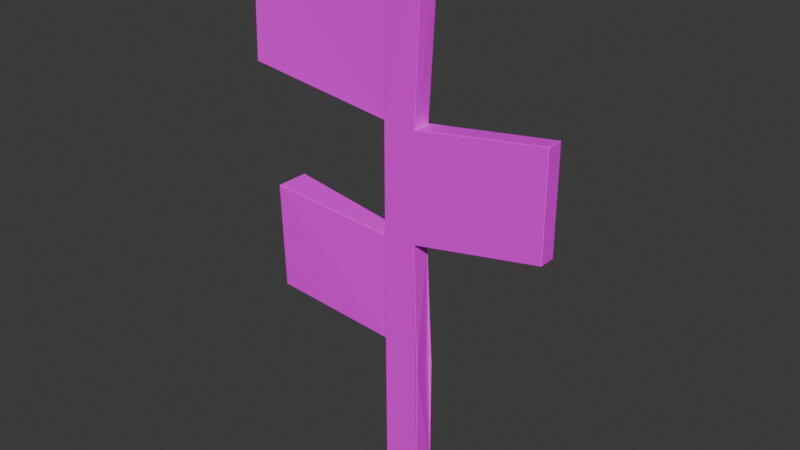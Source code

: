 # Source: sign.blend  (saved by Blender 5.0.119; exported with 4.5.12 LTS)
import bpy
from mathutils import Matrix  # noqa: F401  (used for matrix-valued properties, if any)

bpy.ops.wm.read_factory_settings(use_empty=True)
scene = bpy.context.scene
scene.name = 'Scene'

# ---- collections
col_collection = bpy.data.collections.new('Collection'); scene.collection.children.link(col_collection)

# ---- images (referenced by path relative to the original .blend; pixels are not part of the script)
import os
ASSET_DIR = os.environ.get("B2B_ASSET_DIR", "")  # directory of the original .blend (textures are referenced by path, not embedded)
HERE = os.path.dirname(os.path.abspath(__file__))  # packed textures are extracted next to this script under _unpacked/

def load_image(name, relpath, width, height, colorspace="sRGB"):
    """Load a texture the original file referenced (path relative to the .blend, or extracted next to this script)."""
    p = next((c for c in (os.path.join(HERE, relpath), os.path.join(ASSET_DIR, relpath)) if relpath and os.path.exists(c)), "")
    if p:
        img = bpy.data.images.load(p, check_existing=True)
        img.name = name
    else:  # same state as the original file: an image datablock whose file is absent (Cycles renders it pink)
        img = bpy.data.images.new(name, width, height)
        img.source = "FILE"
        img.filepath = "//" + (relpath or name)
    img.colorspace_settings.name = colorspace
    return img
img_untitled_002 = load_image('Untitled.002', '', 4096, 4096, 'sRGB')

# ---- materials (node trees are filled in below, after node groups)
mat_material_001 = bpy.data.materials.new('Material.001')

# ---- material node trees
mat_material_001.use_nodes = True; mat_material_001.node_tree.nodes.clear()
_N = mat_material_001.node_tree.nodes; _L = mat_material_001.node_tree.links
n0 = _N.new('ShaderNodeBsdfPrincipled'); n0.name = 'Principled BSDF'; n0.location = (-200, 100)
n1 = _N.new('ShaderNodeOutputMaterial'); n1.name = 'Material Output'; n1.location = (200, 100)
n2 = _N.new('ShaderNodeTexImage'); n2.name = 'Image Texture'; n2.location = (-490, 80)
n2.image = img_untitled_002
_L.new(n0.outputs[0], n1.inputs[0])
_L.new(n2.outputs[0], n0.inputs[0])
n1.is_active_output = True

# ---- world
world_world = bpy.data.worlds.new('World'); scene.world = world_world
world_world.use_nodes = True; world_world.node_tree.nodes.clear()
_N = world_world.node_tree.nodes; _L = world_world.node_tree.links
n0 = _N.new('ShaderNodeOutputWorld'); n0.name = 'World Output'; n0.location = (200, 100)
n1 = _N.new('ShaderNodeBackground'); n1.name = 'Background'; n1.location = (-200, 100)
n1.inputs[0].default_value = (0.05088, 0.05088, 0.05088, 1.0)
_L.new(n1.outputs[0], n0.inputs[0])
n0.is_active_output = True
world_world.color = (0.05088, 0.05088, 0.05088)
world_world.sun_shadow_jitter_overblur = 0.0

# ---- meshes
me_cube = bpy.data.meshes.new('Cube')
me_cube.from_pydata([(0.3158, 0.175, 8.103), (0.3058, 0.1848, 8.103), (0.3058, 0.175, -0.1832), (0.3058, 0.185, -0.1732), (0.3158, 0.175, -0.1732), (0.3058, -0.1848, 8.103), (0.3158, -0.175, 8.103), (0.3158, -0.175, -0.1732), (0.3058, -0.185, -0.1732), (0.3058, -0.175, -0.1832), (-0.3486, 0.154, 7.761), (-0.3386, 0.1642, 7.751), (-0.3586, 0.1643, 7.743), (-0.3585, 0.1543, 7.753), (-0.3159, 0.1749, -0.1732), (-0.3059, 0.1849, -0.1732), (-0.3058, 0.175, -0.1832), (-0.3386, -0.1642, 7.751), (-0.3486, -0.154, 7.761), (-0.3585, -0.1543, 7.753), (-0.3586, -0.1643, 7.743), (-0.3159, -0.1749, -0.1732), (-0.3058, -0.175, -0.1832), (-0.3059, -0.1849, -0.1732), (0.2215, 0.1639, 4.089), (0.2213, 0.1539, 4.079), (0.212, 0.1541, 4.067), (0.2015, 0.1639, 4.077), (-0.3586, -0.1646, 4.068), (-0.3386, -0.1642, 4.077), (-0.3486, -0.154, 4.087), (-0.3585, -0.1546, 4.078), (0.2215, -0.1639, 4.089), (0.2015, -0.1639, 4.077), (0.212, -0.1541, 4.067), (0.2213, -0.1539, 4.079), (-0.3386, 0.1642, 4.077), (-0.3586, 0.1646, 4.068), (-0.3585, 0.1546, 4.078), (-0.3486, 0.154, 4.087), (-0.3586, -0.1645, 5.926), (-0.3585, -0.1545, 5.916), (-0.3486, -0.154, 5.904), (-0.3386, -0.1642, 5.914), (0.2215, 0.1639, 5.906), (0.2015, 0.1639, 5.914), (0.212, 0.1541, 5.924), (0.2214, 0.1539, 5.916), (0.2215, -0.1639, 5.906), (0.2214, -0.1539, 5.916), (0.212, -0.1541, 5.924), (0.2015, -0.1639, 5.914), (-0.3486, 0.154, 5.904), (-0.3585, 0.1545, 5.916), (-0.3586, 0.1645, 5.926), (-0.3386, 0.1642, 5.914), (0.3158, 0.175, 1.888), (0.3058, 0.1848, 1.888), (0.3058, -0.1848, 1.888), (0.3158, -0.175, 1.888), (-0.3485, 0.1541, 2.23), (-0.3585, 0.1543, 2.241), (-0.3586, 0.1644, 2.251), (-0.3386, 0.1642, 2.24), (-0.3586, -0.1644, 2.251), (-0.3585, -0.1543, 2.241), (-0.3485, -0.1541, 2.23), (-0.3386, -0.1642, 2.24), (-2.768, -0.2868, 6.31), (-2.778, -0.2773, 6.311), (-2.768, -0.2771, 6.3), (-2.768, -0.2313, 8.133), (-2.768, -0.221, 8.143), (-2.778, -0.2216, 8.135), (-2.768, 0.221, 8.143), (-2.768, 0.2313, 8.133), (-2.778, 0.2216, 8.135), (-2.438, -0.2313, 2.483), (-2.448, -0.2216, 2.484), (-2.438, -0.221, 2.473), (-2.438, -0.2868, 4.307), (-2.438, -0.277, 4.317), (-2.448, -0.2773, 4.308), (-2.438, 0.277, 4.317), (-2.438, 0.2868, 4.307), (-2.448, 0.2773, 4.308), (-2.768, 0.2868, 6.31), (-2.768, 0.2771, 6.3), (-2.778, 0.2773, 6.311), (-2.438, 0.2313, 2.483), (-2.438, 0.221, 2.473), (-2.448, 0.2216, 2.484), (2.4, 0.1448, 6.233), (2.4, 0.1348, 6.243), (2.41, 0.1347, 6.235), (2.4, 0.1448, 4.502), (2.41, 0.1347, 4.504), (2.4, 0.1348, 4.492), (2.4, -0.1448, 6.233), (2.41, -0.1347, 6.235), (2.4, -0.1348, 6.243), (2.4, -0.1448, 4.502), (2.4, -0.1348, 4.492), (2.41, -0.1347, 4.504), (0.3058, -0.1847, 8.623), (0.3158, -0.175, 8.63), (0.307, -0.1747, 8.635), (-0.3386, -0.1643, 8.282), (-0.3398, -0.1543, 8.293), (-0.3486, -0.154, 8.278), (0.3158, 0.175, 8.63), (0.3058, 0.1847, 8.623), (0.307, 0.1747, 8.635), (-0.3486, 0.154, 8.278), (-0.3398, 0.1543, 8.293), (-0.3386, 0.1643, 8.282)], [], [(2, 3, 4), (7, 8, 9), (10, 11, 12, 13), (14, 15, 16), (17, 18, 19, 20), (21, 22, 23), (24, 25, 26, 27), (28, 29, 30, 31), (32, 33, 34, 35), (36, 37, 38, 39), (40, 41, 42, 43), (44, 45, 46, 47), (48, 49, 50, 51), (52, 53, 54, 55), (60, 61, 62, 63), (64, 65, 66, 67), (68, 69, 70), (71, 72, 73), (74, 75, 76), (77, 78, 79), (80, 81, 82), (83, 84, 85), (86, 87, 88), (89, 90, 91), (92, 93, 94), (95, 96, 97), (98, 99, 100), (101, 102, 103), (104, 105, 106), (107, 108, 109), (110, 111, 112), (113, 114, 115), (16, 22, 21, 14), (2, 16, 15, 3), (56, 4, 3, 57), (43, 17, 20, 40), (58, 8, 7, 59), (63, 15, 14, 60), (22, 9, 8, 23), (18, 10, 13, 19), (9, 2, 4, 7), (44, 24, 27, 45), (67, 29, 28, 64), (51, 33, 32, 48), (55, 36, 39, 52), (25, 35, 34, 26), (30, 39, 38, 31), (29, 43, 42, 30), (0, 46, 45, 1), (5, 51, 50, 6), (11, 55, 54, 12), (46, 50, 49, 47), (41, 53, 52, 42), (26, 56, 57, 27), (33, 58, 59, 34), (36, 63, 62, 37), (23, 67, 66, 21), (65, 61, 60, 66), (68, 71, 73, 69), (72, 74, 76, 73), (77, 80, 82, 78), (81, 83, 85, 82), (75, 86, 88, 76), (69, 88, 87, 70), (84, 89, 91, 85), (78, 91, 90, 79), (53, 87, 86, 54), (74, 13, 12, 75), (61, 90, 89, 62), (83, 38, 37, 84), (40, 68, 70, 41), (31, 81, 80, 28), (79, 65, 64, 77), (71, 20, 19, 72), (94, 96, 95, 92), (98, 101, 103, 99), (96, 103, 102, 97), (93, 100, 99, 94), (47, 93, 92, 44), (97, 25, 24, 95), (101, 32, 35, 102), (100, 49, 48, 98), (106, 108, 107, 104), (112, 106, 105, 110), (108, 114, 113, 109), (114, 112, 111, 115), (17, 107, 109, 18), (115, 11, 10, 113), (1, 111, 110, 0), (104, 5, 6, 105), (46, 0, 110, 105, 6, 50), (55, 11, 115, 111, 1, 45, 27, 57, 3, 15, 63, 36), (56, 26, 34, 59, 7, 4), (16, 2, 9, 22), (51, 5, 104, 107, 17, 43, 29, 67, 23, 8, 58, 33), (19, 13, 74, 72), (10, 18, 109, 113), (12, 54, 86, 75), (21, 66, 60, 14), (40, 20, 71, 68), (24, 44, 92, 95), (35, 25, 97, 102), (31, 38, 83, 81), (30, 42, 52, 39), (64, 28, 80, 77), (48, 32, 101, 98), (37, 62, 89, 84), (53, 41, 70, 87), (47, 49, 100, 93), (61, 65, 79, 90), (69, 73, 76, 88), (78, 82, 85, 91), (96, 94, 99, 103), (112, 114, 108, 106)])
_uv = me_cube.uv_layers.new(name='UVMap')
_uv.uv.foreach_set('vector', [0.2253, 0.7874, 0.2253, 0.7865, 0.2262, 0.7866, 0.6992, 0.7866, 0.7001, 0.7865, 0.7001, 0.7874, 0.2282, 0.07301, 0.229, 0.07398, 0.2272, 0.07458, 0.2273, 0.07368, 0.3351, 0.7874, 0.336, 0.7883, 0.3351, 0.7883, 0.6964, 0.07398, 0.6972, 0.07301, 0.6981, 0.07368, 0.6982, 0.07458, 0.3037, 0.7874, 0.3037, 0.7883, 0.3028, 0.7883, 0.2508, 0.4053, 0.2507, 0.4062, 0.2497, 0.4071, 0.2489, 0.4062, 0.7266, 0.4026, 0.7247, 0.402, 0.7255, 0.401, 0.7265, 0.4018, 0.6746, 0.4053, 0.6765, 0.4062, 0.6757, 0.4071, 0.6747, 0.4062, 0.2007, 0.402, 0.1988, 0.4026, 0.1989, 0.4018, 0.1999, 0.401, 0.7123, 0.2368, 0.7123, 0.2377, 0.7115, 0.2388, 0.7106, 0.238, 0.2648, 0.2431, 0.2631, 0.2421, 0.2641, 0.2414, 0.2649, 0.2422, 0.6606, 0.2431, 0.6605, 0.2422, 0.6613, 0.2414, 0.6623, 0.2421, 0.2139, 0.2388, 0.2131, 0.2377, 0.2131, 0.2368, 0.2148, 0.238, 0.1855, 0.5668, 0.1847, 0.5658, 0.1848, 0.5649, 0.1865, 0.566, 0.7406, 0.5649, 0.7407, 0.5658, 0.7399, 0.5668, 0.7389, 0.566, 0.04966, 0.9511, 0.05051, 0.951, 0.05053, 0.952, 0.9104, 0.02109, 0.9103, 0.02018, 0.9112, 0.02085, 0.01511, 0.02018, 0.01503, 0.02109, 0.01416, 0.02085, 0.1508, 0.7883, 0.1516, 0.7874, 0.1517, 0.7883, 0.9105, 0.3653, 0.9104, 0.3644, 0.9114, 0.3651, 0.01496, 0.3644, 0.01488, 0.3653, 0.01401, 0.3651, 0.1011, 0.9511, 0.1002, 0.952, 0.1002, 0.951, 0.1922, 0.7883, 0.1913, 0.7883, 0.1914, 0.7874, 0.2207, 0.9761, 0.2216, 0.976, 0.2216, 0.977, 0.2769, 0.9427, 0.2778, 0.9425, 0.2778, 0.9436, 0.2466, 0.9761, 0.2457, 0.977, 0.2457, 0.976, 0.3028, 0.9427, 0.3019, 0.9436, 0.3019, 0.9425, 0.6321, 0.001055, 0.6312, 0.0005432, 0.6319, -7.779e-08, 0.3673, 0.7883, 0.3682, 0.7874, 0.3683, 0.7887, 0.2942, 0.0005432, 0.2933, 0.001055, 0.2935, -1.088e-07, 0.3959, 0.7887, 0.3959, 0.7874, 0.3968, 0.7883, 0.3351, 0.7883, 0.3037, 0.7883, 0.3037, 0.7874, 0.3351, 0.7874, 0.2253, 0.7874, 0.1707, 0.7826, 0.1707, 0.7818, 0.2253, 0.7865, 0.2422, 0.6025, 0.2262, 0.7866, 0.2253, 0.7865, 0.2413, 0.6024, 0.7106, 0.238, 0.6964, 0.07398, 0.6982, 0.07458, 0.7123, 0.2368, 0.6841, 0.6024, 0.7001, 0.7865, 0.6992, 0.7866, 0.6832, 0.6025, 0.9981, 0.5985, 1.0, 0.8138, 0.9991, 0.8139, 0.9972, 0.5995, 0.7547, 0.7826, 0.7001, 0.7874, 0.7001, 0.7865, 0.7547, 0.7818, 0.3683, 0.8349, 0.3959, 0.8349, 0.3959, 0.8358, 0.3682, 0.8358, 0.9568, 0.3819, 0.9254, 0.3819, 0.9254, 0.381, 0.9568, 0.381, 0.2648, 0.2431, 0.2508, 0.4053, 0.2489, 0.4062, 0.2631, 0.2421, 0.7389, 0.566, 0.7247, 0.402, 0.7266, 0.4026, 0.7406, 0.5649, 0.6623, 0.2421, 0.6765, 0.4062, 0.6746, 0.4053, 0.6606, 0.2431, 0.2769, 0.7874, 0.2769, 0.9514, 0.276, 0.9506, 0.276, 0.7883, 0.9273, 4.273e-08, 0.9549, 0.0, 0.9549, 0.001066, 0.9273, 0.001066, 0.2484, 0.9506, 0.276, 0.9506, 0.276, 0.9514, 0.2483, 0.9514, 0.2475, 0.9514, 0.2475, 0.7874, 0.2484, 0.7883, 0.2484, 0.9506, 0.2902, 0.04761, 0.2641, 0.2414, 0.2631, 0.2421, 0.2893, 0.04751, 0.6361, 0.04751, 0.6623, 0.2421, 0.6613, 0.2414, 0.6352, 0.04761, 0.229, 0.07398, 0.2148, 0.238, 0.2131, 0.2368, 0.2272, 0.07458, 0.2198, 0.7874, 0.2475, 0.7874, 0.2474, 0.7883, 0.2198, 0.7883, 0.2483, 0.7874, 0.276, 0.7874, 0.276, 0.7883, 0.2484, 0.7883, 0.2497, 0.4071, 0.2422, 0.6025, 0.2413, 0.6024, 0.2489, 0.4062, 0.6765, 0.4062, 0.6841, 0.6024, 0.6832, 0.6025, 0.6757, 0.4071, 0.2007, 0.402, 0.1865, 0.566, 0.1848, 0.5649, 0.1988, 0.4026, 0.9669, 0.8138, 0.9687, 0.5985, 0.9696, 0.5995, 0.9678, 0.8139, 0.1577, 0.975, 0.1853, 0.975, 0.1853, 0.9759, 0.1577, 0.9759, 0.9245, 0.1839, 0.9104, 0.02109, 0.9112, 0.02085, 0.9254, 0.1837, 0.05556, 0.7874, 0.09517, 0.7874, 0.09522, 0.7882, 0.05551, 0.7882, 0.9245, 0.5281, 0.9105, 0.3653, 0.9114, 0.3651, 0.9254, 0.5279, 0.1011, 0.7874, 0.1508, 0.7874, 0.1508, 0.7882, 0.1011, 0.7882, 0.01503, 0.02109, 0.0008671, 0.1839, 3.397e-08, 0.1837, 0.01416, 0.02085, 0.05051, 0.951, 0.1002, 0.951, 0.1002, 0.952, 0.05053, 0.952, 0.01488, 0.3653, 0.000871, 0.5281, 2.096e-08, 0.5279, 0.01401, 0.3651, 0.1061, 0.9511, 0.1458, 0.9511, 0.1457, 0.952, 0.1061, 0.952, 0.2131, 0.2377, 0.0007925, 0.1848, 0.0008671, 0.1839, 0.2131, 0.2368, 0.9263, 0.5985, 0.9323, 0.8173, 0.9314, 0.8174, 0.9254, 0.5987, 0.1853, 0.975, 0.1913, 0.7883, 0.1922, 0.7883, 0.1862, 0.975, 0.01496, 0.3644, 0.1989, 0.4018, 0.1988, 0.4026, 0.01488, 0.3653, 0.7123, 0.2368, 0.9245, 0.1839, 0.9246, 0.1848, 0.7123, 0.2377, 0.7265, 0.4018, 0.9104, 0.3644, 0.9105, 0.3653, 0.7266, 0.4026, 0.1517, 0.7883, 0.1577, 0.975, 0.1568, 0.975, 0.1508, 0.7883, 0.9669, 0.5987, 0.9609, 0.8174, 0.96, 0.8173, 0.9659, 0.5985, 0.4627, 0.2306, 0.4493, 0.3852, 0.4484, 0.3852, 0.4618, 0.2307, 0.4636, 0.2307, 0.477, 0.3852, 0.4761, 0.3852, 0.4627, 0.2306, 0.2778, 0.9425, 0.3019, 0.9425, 0.3019, 0.9436, 0.2778, 0.9436, 0.2216, 0.976, 0.2457, 0.976, 0.2457, 0.977, 0.2216, 0.977, 0.2649, 0.2422, 0.4619, 0.2298, 0.4618, 0.2307, 0.2648, 0.2431, 0.4484, 0.3861, 0.2507, 0.4062, 0.2508, 0.4053, 0.4484, 0.3852, 0.477, 0.3852, 0.6746, 0.4053, 0.6747, 0.4062, 0.477, 0.3861, 0.4635, 0.2298, 0.6605, 0.2422, 0.6606, 0.2431, 0.4636, 0.2307, 0.6319, -7.779e-08, 0.6923, 0.02559, 0.6923, 0.02655, 0.6321, 0.001055, 0.336, 0.8395, 0.3673, 0.8395, 0.3673, 0.8403, 0.336, 0.8403, 0.3682, 0.7874, 0.3959, 0.7874, 0.3959, 0.7887, 0.3683, 0.7887, 0.2331, 0.02559, 0.2935, -1.088e-07, 0.2933, 0.001055, 0.2331, 0.02655, 0.3673, 0.8357, 0.3673, 0.7883, 0.3683, 0.7887, 0.3683, 0.8349, 0.3968, 0.7883, 0.3968, 0.8357, 0.3959, 0.8349, 0.3959, 0.7887, 0.2893, 0.04751, 0.2933, 0.001055, 0.2942, 0.0005432, 0.2902, 0.04761, 0.6321, 0.001055, 0.6361, 0.04751, 0.6352, 0.04761, 0.6312, 0.0005432, 0.9586, 0.2426, 0.9568, 0.04724, 0.9568, 0.0, 0.9881, 0.0, 0.9881, 0.04724, 0.9863, 0.2426, 0.2148, 0.238, 0.229, 0.07398, 0.2331, 0.02655, 0.2933, 0.001055, 0.2893, 0.04751, 0.2631, 0.2421, 0.2489, 0.4062, 0.2413, 0.6024, 0.2253, 0.7865, 0.1707, 0.7818, 0.1865, 0.566, 0.2007, 0.402, 0.9254, 0.1963, 0.9273, 0.001066, 0.9549, 0.001066, 0.9568, 0.1963, 0.9568, 0.381, 0.9254, 0.381, 0.3351, 0.7883, 0.3351, 0.8431, 0.3037, 0.8431, 0.3037, 0.7883, 0.6623, 0.2421, 0.6361, 0.04751, 0.6321, 0.001055, 0.6923, 0.02655, 0.6964, 0.07398, 0.7106, 0.238, 0.7247, 0.402, 0.7389, 0.566, 0.7547, 0.7818, 0.7001, 0.7865, 0.6841, 0.6024, 0.6765, 0.4062, 0.96, 0.8173, 0.9323, 0.8173, 0.9263, 0.5985, 0.9659, 0.5985, 0.3959, 0.8349, 0.3683, 0.8349, 0.3683, 0.7887, 0.3959, 0.7887, 0.2272, 0.07458, 0.2131, 0.2368, 0.0008671, 0.1839, 0.01503, 0.02109, 0.9678, 0.8139, 0.9696, 0.5995, 0.9972, 0.5995, 0.9991, 0.8139, 0.7123, 0.2368, 0.6982, 0.07458, 0.9104, 0.02109, 0.9245, 0.1839, 0.2508, 0.4053, 0.2648, 0.2431, 0.4618, 0.2307, 0.4484, 0.3852, 0.1922, 0.7874, 0.2198, 0.7874, 0.2181, 0.9818, 0.1939, 0.9818, 0.03868, 0.9747, 0.01097, 0.9747, 2.986e-12, 0.7874, 0.04966, 0.7874, 0.2484, 0.9506, 0.2484, 0.7883, 0.276, 0.7883, 0.276, 0.9506, 0.7406, 0.5649, 0.7266, 0.4026, 0.9105, 0.3653, 0.9245, 0.5281, 0.6606, 0.2431, 0.6746, 0.4053, 0.477, 0.3852, 0.4636, 0.2307, 0.1988, 0.4026, 0.1848, 0.5649, 0.000871, 0.5281, 0.01488, 0.3653, 0.9641, 0.5985, 0.9364, 0.5985, 0.9254, 0.3819, 0.9751, 0.3819, 0.2198, 0.7883, 0.2474, 0.7883, 0.2457, 0.976, 0.2216, 0.976, 0.1853, 0.975, 0.1577, 0.975, 0.1517, 0.7883, 0.1913, 0.7883, 0.05051, 0.951, 0.05551, 0.7882, 0.09522, 0.7882, 0.1002, 0.951, 0.1061, 0.9511, 0.1011, 0.7882, 0.1508, 0.7882, 0.1458, 0.9511, 0.2778, 0.9425, 0.2778, 0.7874, 0.3019, 0.7874, 0.3019, 0.9425, 0.336, 0.8395, 0.3378, 0.7874, 0.3655, 0.7874, 0.3673, 0.8395])
me_cube.materials.append(mat_material_001)
me_cube.use_mirror_vertex_groups = False
me_cube.update()

# ---- objects
ob_cube = bpy.data.objects.new('Cube', me_cube)

# ---- transforms, parenting, visibility, modifiers, constraints
ob_cube.location = (0.0, 0.0, 0.0)
ob_cube.lock_rotations_4d = False
ob_cube.empty_display_type = 'ARROWS'
ob_cube.lineart.crease_threshold = 0.0

# ---- collection membership
col_collection.objects.link(ob_cube)

# ---- scene / render settings (as saved in the file)
scene.frame_start = 1; scene.frame_end = 250; scene.frame_set(-6)
scene.render.engine = 'BLENDER_EEVEE_NEXT'
scene.render.bake_bias = 0.0
scene.render.bake_samples = 0
scene.cycles.sampling_pattern = 'TABULATED_SOBOL'
scene.eevee.use_volume_custom_range = False
bpy.context.view_layer.update()

# ---- added for rendering (the .blend has no active camera and no usable light): camera, sun
cam_auto = bpy.data.cameras.new('AutoCamera')
cam_auto.lens = 50.0
cam_auto.sensor_width = 36.0
cam_auto.clip_end = 1000.0
ob_auto_camera = bpy.data.objects.new('AutoCamera', cam_auto)
scene.collection.objects.link(ob_auto_camera)
ob_auto_camera.location = (9.29681, -11.3771, 11.8109)
ob_auto_camera.rotation_euler = (1.09748, -7.21219e-08, 0.694738)
scene.camera = ob_auto_camera
light_auto_sun = bpy.data.lights.new('AutoSun', 'SUN')
light_auto_sun.energy = 3.0
light_auto_sun.angle = 0.0523599
ob_auto_sun = bpy.data.objects.new('AutoSun', light_auto_sun)
scene.collection.objects.link(ob_auto_sun)
ob_auto_sun.rotation_euler = (0.872665, 0.174533, 0.523599)
bpy.context.view_layer.update()
